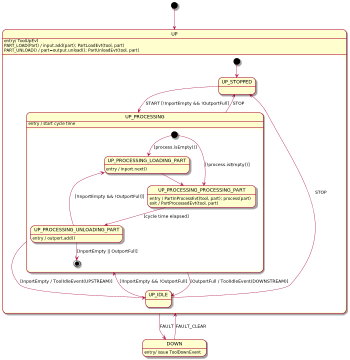

The diagram above was rendered by PlantUML. Its source (embedded in the PNG):
@startuml
'https://plantuml.com/state-diagram

scale 350 width

[*] --> UP
state DOWN : entry/ issue ToolDownEvent

state UP {
    state UP: entry/ ToolUpEvt
    state UP: PART_LOAD(Part) / input.add(part); PartLoadEvt(tool, part)
    state UP: PART_UNLOAD() / part=output.unload(); PartUnloadEvt(tool, part)

    state UP_STOPPED
    state UP_IDLE
    state UP_PROCESSING {
        UP_PROCESSING : entry / start cycle time
        state UP_PROCESSING_LOADING_PART
        state UP_PROCESSING_PROCESSING_PART
        state UP_PROCESSING_UNLOADING_PART

        [*] --> UP_PROCESSING_LOADING_PART: [process.isEmpty()]
        [*] --> UP_PROCESSING_PROCESSING_PART: [!process.isEmpty()]
        UP_PROCESSING_LOADING_PART --> UP_PROCESSING_PROCESSING_PART
        UP_PROCESSING_LOADING_PART: entry / inport.next()

        UP_PROCESSING_PROCESSING_PART --> UP_PROCESSING_UNLOADING_PART: [cycle time elapsed]
        UP_PROCESSING_PROCESSING_PART: entry / PartInProcessEvt(tool, part); process(part)
        UP_PROCESSING_PROCESSING_PART: exit / PartProcessedEvt(tool, part)
        UP_PROCESSING_UNLOADING_PART --> UP_PROCESSING_LOADING_PART: [!InportEmpty && !OutportFull]]
        UP_PROCESSING_UNLOADING_PART: entry / outport.add()
        UP_PROCESSING_UNLOADING_PART --> [*]: [InportEmpty || OutportFull]
    }

    [*] --> UP_STOPPED
    UP_STOPPED --> UP_PROCESSING: START [!InportEmpty && !OutportFull]
    UP_PROCESSING --> UP_STOPPED: STOP
    UP_PROCESSING --> UP_IDLE: [InportEmpty / ToolIdleEvent(UPSTREAM)]
    UP_PROCESSING --> UP_IDLE: [OutportFull / ToolIdleEvent(DOWNSTREAM)]

    UP_IDLE --> UP_PROCESSING: [!InportEmpty && !OutportFull]
    UP_IDLE --> UP_STOPPED: STOP
}

UP --> DOWN: FAULT
DOWN --> UP: FAULT_CLEAR
@enduml